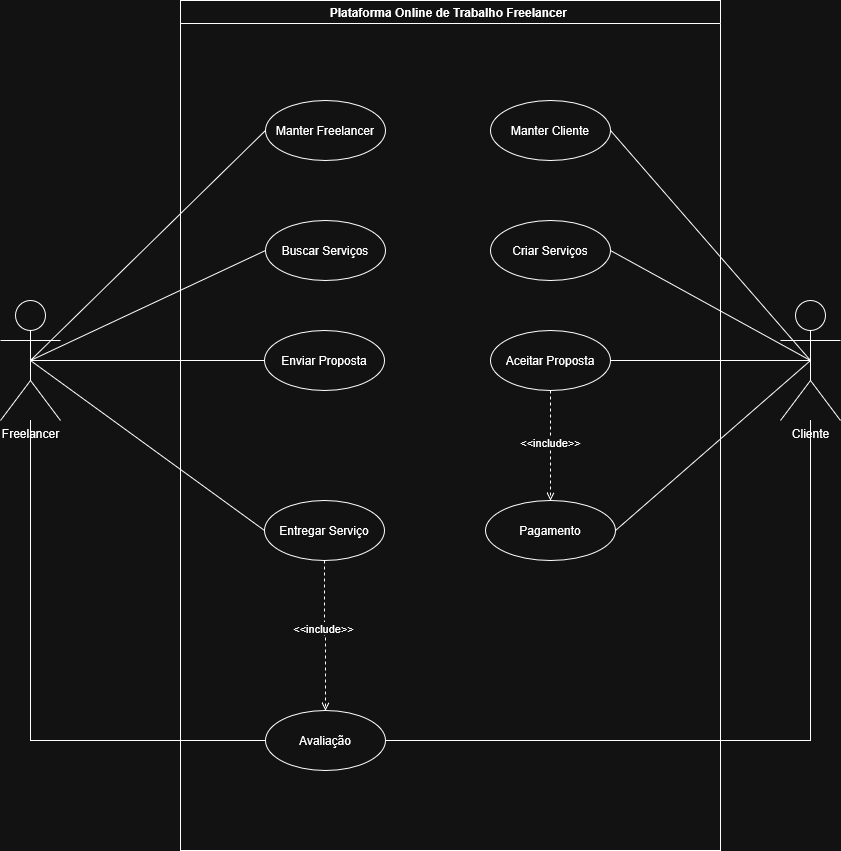

The diagram above was exported from draw.io. Its source (the exported page's mxGraphModel, read from the mxfile embedded in the PNG):
<mxGraphModel dx="2015" dy="1154" grid="1" gridSize="10" guides="1" tooltips="1" connect="1" arrows="1" fold="1" page="1" pageScale="1" pageWidth="827" pageHeight="1169" math="0" shadow="0">
  <root>
    <mxCell id="0" />
    <mxCell id="1" parent="0" />
    <mxCell id="kdI013zKZ4JMf6rFMvTR-11" edge="1" parent="1" source="qW8U4y25o7de_W8BFJ8v-1" style="edgeStyle=orthogonalEdgeStyle;rounded=0;orthogonalLoop=1;jettySize=auto;html=1;entryX=0;entryY=0.5;entryDx=0;entryDy=0;endArrow=none;endFill=0;" target="qW8U4y25o7de_W8BFJ8v-20">
      <mxGeometry relative="1" as="geometry">
        <Array as="points">
          <mxPoint x="120" y="810" />
        </Array>
      </mxGeometry>
    </mxCell>
    <mxCell id="qW8U4y25o7de_W8BFJ8v-1" parent="1" style="shape=umlActor;verticalLabelPosition=bottom;verticalAlign=top;html=1;outlineConnect=0;" value="Freelancer" vertex="1">
      <mxGeometry height="120" width="60" x="90" y="370" as="geometry" />
    </mxCell>
    <mxCell id="kdI013zKZ4JMf6rFMvTR-10" edge="1" parent="1" source="qW8U4y25o7de_W8BFJ8v-2" style="edgeStyle=orthogonalEdgeStyle;rounded=0;orthogonalLoop=1;jettySize=auto;html=1;entryX=1;entryY=0.5;entryDx=0;entryDy=0;endArrow=none;endFill=0;" target="qW8U4y25o7de_W8BFJ8v-20">
      <mxGeometry relative="1" as="geometry">
        <Array as="points">
          <mxPoint x="900" y="810" />
        </Array>
      </mxGeometry>
    </mxCell>
    <mxCell id="qW8U4y25o7de_W8BFJ8v-2" parent="1" style="shape=umlActor;verticalLabelPosition=bottom;verticalAlign=top;html=1;outlineConnect=0;" value="Cliente" vertex="1">
      <mxGeometry height="120" width="60" x="870" y="370" as="geometry" />
    </mxCell>
    <mxCell id="qW8U4y25o7de_W8BFJ8v-5" parent="1" style="swimlane;whiteSpace=wrap;html=1;" value="Plataforma Online de Trabalho Freelancer&amp;nbsp;" vertex="1">
      <mxGeometry height="850" width="540" x="270" y="70" as="geometry" />
    </mxCell>
    <mxCell id="qW8U4y25o7de_W8BFJ8v-7" parent="qW8U4y25o7de_W8BFJ8v-5" style="ellipse;whiteSpace=wrap;html=1;" value="Enviar Proposta" vertex="1">
      <mxGeometry height="60" width="120" x="84" y="330" as="geometry" />
    </mxCell>
    <mxCell id="qW8U4y25o7de_W8BFJ8v-10" parent="qW8U4y25o7de_W8BFJ8v-5" style="ellipse;whiteSpace=wrap;html=1;" value="Criar Serviços" vertex="1">
      <mxGeometry height="60" width="120" x="310" y="220" as="geometry" />
    </mxCell>
    <mxCell id="qW8U4y25o7de_W8BFJ8v-15" parent="qW8U4y25o7de_W8BFJ8v-5" style="ellipse;whiteSpace=wrap;html=1;" value="Manter Cliente" vertex="1">
      <mxGeometry height="60" width="120" x="310" y="100" as="geometry" />
    </mxCell>
    <mxCell id="qW8U4y25o7de_W8BFJ8v-16" parent="qW8U4y25o7de_W8BFJ8v-5" style="ellipse;whiteSpace=wrap;html=1;" value="Manter Freelancer" vertex="1">
      <mxGeometry height="60" width="120" x="85" y="100" as="geometry" />
    </mxCell>
    <mxCell id="qW8U4y25o7de_W8BFJ8v-20" parent="qW8U4y25o7de_W8BFJ8v-5" style="ellipse;whiteSpace=wrap;html=1;" value="Avaliação" vertex="1">
      <mxGeometry height="60" width="120" x="85" y="710" as="geometry" />
    </mxCell>
    <mxCell id="qW8U4y25o7de_W8BFJ8v-23" parent="qW8U4y25o7de_W8BFJ8v-5" style="ellipse;whiteSpace=wrap;html=1;" value="Pagamento" vertex="1">
      <mxGeometry height="60" width="130" x="305" y="500" as="geometry" />
    </mxCell>
    <mxCell id="qW8U4y25o7de_W8BFJ8v-30" parent="qW8U4y25o7de_W8BFJ8v-5" style="ellipse;whiteSpace=wrap;html=1;" value="Buscar Serviços" vertex="1">
      <mxGeometry height="60" width="120" x="85" y="220" as="geometry" />
    </mxCell>
    <mxCell id="qW8U4y25o7de_W8BFJ8v-31" parent="qW8U4y25o7de_W8BFJ8v-5" style="ellipse;whiteSpace=wrap;html=1;" value="Aceitar Proposta" vertex="1">
      <mxGeometry height="60" width="120" x="310" y="330" as="geometry" />
    </mxCell>
    <mxCell id="kdI013zKZ4JMf6rFMvTR-1" edge="1" parent="qW8U4y25o7de_W8BFJ8v-5" source="qW8U4y25o7de_W8BFJ8v-46" style="edgeStyle=orthogonalEdgeStyle;rounded=0;orthogonalLoop=1;jettySize=auto;html=1;entryX=0.5;entryY=0;entryDx=0;entryDy=0;dashed=1;endArrow=open;endFill=0;" target="qW8U4y25o7de_W8BFJ8v-20">
      <mxGeometry relative="1" as="geometry" />
    </mxCell>
    <mxCell id="kdI013zKZ4JMf6rFMvTR-3" connectable="0" parent="kdI013zKZ4JMf6rFMvTR-1" style="edgeLabel;html=1;align=center;verticalAlign=middle;resizable=0;points=[];" value="&amp;lt;&amp;lt;include&amp;gt;&amp;gt;" vertex="1">
      <mxGeometry relative="1" x="-0.1117" y="-2" as="geometry">
        <mxPoint as="offset" />
      </mxGeometry>
    </mxCell>
    <mxCell id="qW8U4y25o7de_W8BFJ8v-46" parent="qW8U4y25o7de_W8BFJ8v-5" style="ellipse;whiteSpace=wrap;html=1;" value="Entregar Serviço" vertex="1">
      <mxGeometry height="60" width="120" x="84" y="500" as="geometry" />
    </mxCell>
    <mxCell id="kdI013zKZ4JMf6rFMvTR-14" edge="1" parent="qW8U4y25o7de_W8BFJ8v-5" source="qW8U4y25o7de_W8BFJ8v-31" style="endArrow=open;html=1;rounded=0;entryX=0.5;entryY=0;entryDx=0;entryDy=0;exitX=0.5;exitY=1;exitDx=0;exitDy=0;dashed=1;endFill=0;" target="qW8U4y25o7de_W8BFJ8v-23" value="">
      <mxGeometry height="50" relative="1" width="50" as="geometry">
        <mxPoint x="270" y="480" as="sourcePoint" />
        <mxPoint x="320" y="430" as="targetPoint" />
      </mxGeometry>
    </mxCell>
    <mxCell id="kdI013zKZ4JMf6rFMvTR-15" connectable="0" parent="kdI013zKZ4JMf6rFMvTR-14" style="edgeLabel;html=1;align=center;verticalAlign=middle;resizable=0;points=[];" value="&amp;lt;&amp;lt;include&amp;gt;&amp;gt;" vertex="1">
      <mxGeometry relative="1" x="-0.0756" y="-1" as="geometry">
        <mxPoint as="offset" />
      </mxGeometry>
    </mxCell>
    <mxCell id="qW8U4y25o7de_W8BFJ8v-12" edge="1" parent="1" source="qW8U4y25o7de_W8BFJ8v-2" style="endArrow=none;html=1;rounded=0;entryX=1;entryY=0.5;entryDx=0;entryDy=0;exitX=0.5;exitY=0.5;exitDx=0;exitDy=0;exitPerimeter=0;endFill=0;" target="qW8U4y25o7de_W8BFJ8v-10" value="">
      <mxGeometry height="50" relative="1" width="50" as="geometry">
        <mxPoint x="560" y="390" as="sourcePoint" />
        <mxPoint x="610" y="340" as="targetPoint" />
      </mxGeometry>
    </mxCell>
    <mxCell id="qW8U4y25o7de_W8BFJ8v-18" edge="1" parent="1" source="qW8U4y25o7de_W8BFJ8v-1" style="endArrow=none;html=1;rounded=0;entryX=0;entryY=0.5;entryDx=0;entryDy=0;exitX=0.5;exitY=0.5;exitDx=0;exitDy=0;exitPerimeter=0;endFill=0;" target="qW8U4y25o7de_W8BFJ8v-16" value="">
      <mxGeometry height="50" relative="1" width="50" as="geometry">
        <mxPoint x="490" y="390" as="sourcePoint" />
        <mxPoint x="540" y="340" as="targetPoint" />
      </mxGeometry>
    </mxCell>
    <mxCell id="qW8U4y25o7de_W8BFJ8v-19" edge="1" parent="1" source="qW8U4y25o7de_W8BFJ8v-2" style="endArrow=none;html=1;rounded=0;entryX=1;entryY=0.5;entryDx=0;entryDy=0;exitX=0.5;exitY=0.5;exitDx=0;exitDy=0;exitPerimeter=0;endFill=0;" target="qW8U4y25o7de_W8BFJ8v-15" value="">
      <mxGeometry height="50" relative="1" width="50" as="geometry">
        <mxPoint x="490" y="390" as="sourcePoint" />
        <mxPoint x="540" y="340" as="targetPoint" />
      </mxGeometry>
    </mxCell>
    <mxCell id="qW8U4y25o7de_W8BFJ8v-34" edge="1" parent="1" source="qW8U4y25o7de_W8BFJ8v-1" style="endArrow=none;html=1;rounded=0;entryX=0;entryY=0.5;entryDx=0;entryDy=0;exitX=0.5;exitY=0.5;exitDx=0;exitDy=0;exitPerimeter=0;endFill=0;" target="qW8U4y25o7de_W8BFJ8v-30" value="">
      <mxGeometry height="50" relative="1" width="50" as="geometry">
        <mxPoint x="430" y="305" as="sourcePoint" />
        <mxPoint x="230" y="295" as="targetPoint" />
      </mxGeometry>
    </mxCell>
    <mxCell id="qW8U4y25o7de_W8BFJ8v-35" edge="1" parent="1" source="qW8U4y25o7de_W8BFJ8v-2" style="endArrow=none;html=1;rounded=0;entryX=1;entryY=0.5;entryDx=0;entryDy=0;exitX=0.5;exitY=0.5;exitDx=0;exitDy=0;exitPerimeter=0;endFill=0;" target="qW8U4y25o7de_W8BFJ8v-31" value="">
      <mxGeometry height="50" relative="1" width="50" as="geometry">
        <mxPoint x="930" y="310" as="sourcePoint" />
        <mxPoint x="730" y="300" as="targetPoint" />
      </mxGeometry>
    </mxCell>
    <mxCell id="qW8U4y25o7de_W8BFJ8v-36" edge="1" parent="1" source="qW8U4y25o7de_W8BFJ8v-1" style="endArrow=none;html=1;rounded=0;entryX=0;entryY=0.5;entryDx=0;entryDy=0;exitX=0.5;exitY=0.5;exitDx=0;exitDy=0;exitPerimeter=0;endFill=0;" target="qW8U4y25o7de_W8BFJ8v-7" value="">
      <mxGeometry height="50" relative="1" width="50" as="geometry">
        <mxPoint x="180" y="290" as="sourcePoint" />
        <mxPoint x="370" y="310" as="targetPoint" />
      </mxGeometry>
    </mxCell>
    <mxCell id="qW8U4y25o7de_W8BFJ8v-48" edge="1" parent="1" source="qW8U4y25o7de_W8BFJ8v-1" style="endArrow=none;html=1;rounded=0;entryX=0;entryY=0.5;entryDx=0;entryDy=0;exitX=0.5;exitY=0.5;exitDx=0;exitDy=0;exitPerimeter=0;endFill=0;" target="qW8U4y25o7de_W8BFJ8v-46" value="">
      <mxGeometry height="50" relative="1" width="50" as="geometry">
        <mxPoint x="280" y="420" as="sourcePoint" />
        <mxPoint x="495" y="420" as="targetPoint" />
      </mxGeometry>
    </mxCell>
    <mxCell id="qW8U4y25o7de_W8BFJ8v-53" edge="1" parent="1" source="qW8U4y25o7de_W8BFJ8v-2" style="endArrow=none;html=1;rounded=0;entryX=1;entryY=0.5;entryDx=0;entryDy=0;exitX=0.5;exitY=0.5;exitDx=0;exitDy=0;exitPerimeter=0;endFill=0;" target="qW8U4y25o7de_W8BFJ8v-23" value="">
      <mxGeometry height="50" relative="1" width="50" as="geometry">
        <mxPoint x="980" y="430" as="sourcePoint" />
        <mxPoint x="760" y="430" as="targetPoint" />
      </mxGeometry>
    </mxCell>
  </root>
</mxGraphModel>